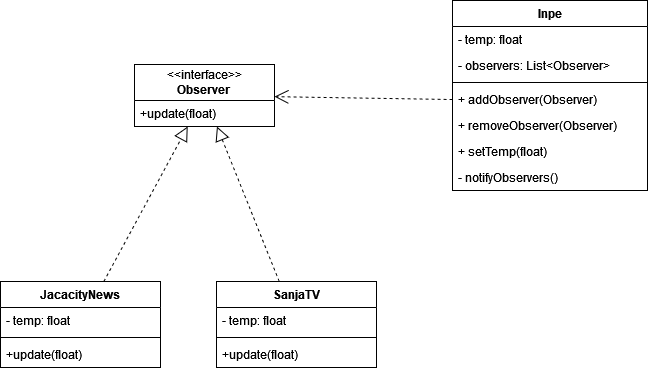

The diagram above was exported from draw.io. Its source (the exported page's mxGraphModel, read from the mxfile embedded in the PNG):
<mxGraphModel dx="1117" dy="1173" grid="0" gridSize="10" guides="1" tooltips="1" connect="1" arrows="1" fold="1" page="0" pageScale="1" pageWidth="827" pageHeight="1169" math="0" shadow="0">
  <root>
    <mxCell id="0" />
    <mxCell id="1" parent="0" />
    <mxCell id="iazE8a1G60ovrsulR7u4-2" value="&lt;div&gt;&amp;lt;&amp;lt;interface&amp;gt;&amp;gt;&lt;/div&gt;&lt;div&gt;&lt;b&gt;Observer&lt;/b&gt;&lt;br&gt;&lt;/div&gt;" style="swimlane;fontStyle=0;childLayout=stackLayout;horizontal=1;startSize=36;fillColor=none;horizontalStack=0;resizeParent=1;resizeParentMax=0;resizeLast=0;collapsible=1;marginBottom=0;whiteSpace=wrap;html=1;" vertex="1" parent="1">
      <mxGeometry x="20" y="-72" width="140" height="62" as="geometry" />
    </mxCell>
    <mxCell id="iazE8a1G60ovrsulR7u4-3" value="+update(float)" style="text;strokeColor=none;fillColor=none;align=left;verticalAlign=top;spacingLeft=4;spacingRight=4;overflow=hidden;rotatable=0;points=[[0,0.5],[1,0.5]];portConstraint=eastwest;whiteSpace=wrap;html=1;" vertex="1" parent="iazE8a1G60ovrsulR7u4-2">
      <mxGeometry y="36" width="140" height="26" as="geometry" />
    </mxCell>
    <mxCell id="iazE8a1G60ovrsulR7u4-8" value="Inpe" style="swimlane;fontStyle=1;align=center;verticalAlign=top;childLayout=stackLayout;horizontal=1;startSize=26;horizontalStack=0;resizeParent=1;resizeParentMax=0;resizeLast=0;collapsible=1;marginBottom=0;whiteSpace=wrap;html=1;" vertex="1" parent="1">
      <mxGeometry x="338" y="-136" width="195" height="190" as="geometry" />
    </mxCell>
    <mxCell id="iazE8a1G60ovrsulR7u4-9" value="- temp: float" style="text;strokeColor=none;fillColor=none;align=left;verticalAlign=top;spacingLeft=4;spacingRight=4;overflow=hidden;rotatable=0;points=[[0,0.5],[1,0.5]];portConstraint=eastwest;whiteSpace=wrap;html=1;" vertex="1" parent="iazE8a1G60ovrsulR7u4-8">
      <mxGeometry y="26" width="195" height="26" as="geometry" />
    </mxCell>
    <mxCell id="iazE8a1G60ovrsulR7u4-12" value="- observers: List&amp;lt;Observer&amp;gt;" style="text;strokeColor=none;fillColor=none;align=left;verticalAlign=top;spacingLeft=4;spacingRight=4;overflow=hidden;rotatable=0;points=[[0,0.5],[1,0.5]];portConstraint=eastwest;whiteSpace=wrap;html=1;" vertex="1" parent="iazE8a1G60ovrsulR7u4-8">
      <mxGeometry y="52" width="195" height="26" as="geometry" />
    </mxCell>
    <mxCell id="iazE8a1G60ovrsulR7u4-10" value="" style="line;strokeWidth=1;fillColor=none;align=left;verticalAlign=middle;spacingTop=-1;spacingLeft=3;spacingRight=3;rotatable=0;labelPosition=right;points=[];portConstraint=eastwest;strokeColor=inherit;" vertex="1" parent="iazE8a1G60ovrsulR7u4-8">
      <mxGeometry y="78" width="195" height="8" as="geometry" />
    </mxCell>
    <mxCell id="iazE8a1G60ovrsulR7u4-11" value="+ addObserver(Observer)" style="text;strokeColor=none;fillColor=none;align=left;verticalAlign=top;spacingLeft=4;spacingRight=4;overflow=hidden;rotatable=0;points=[[0,0.5],[1,0.5]];portConstraint=eastwest;whiteSpace=wrap;html=1;" vertex="1" parent="iazE8a1G60ovrsulR7u4-8">
      <mxGeometry y="86" width="195" height="26" as="geometry" />
    </mxCell>
    <mxCell id="iazE8a1G60ovrsulR7u4-14" value="+ removeObserver(Observer)" style="text;strokeColor=none;fillColor=none;align=left;verticalAlign=top;spacingLeft=4;spacingRight=4;overflow=hidden;rotatable=0;points=[[0,0.5],[1,0.5]];portConstraint=eastwest;whiteSpace=wrap;html=1;" vertex="1" parent="iazE8a1G60ovrsulR7u4-8">
      <mxGeometry y="112" width="195" height="26" as="geometry" />
    </mxCell>
    <mxCell id="iazE8a1G60ovrsulR7u4-15" value="+ setTemp(float)" style="text;strokeColor=none;fillColor=none;align=left;verticalAlign=top;spacingLeft=4;spacingRight=4;overflow=hidden;rotatable=0;points=[[0,0.5],[1,0.5]];portConstraint=eastwest;whiteSpace=wrap;html=1;" vertex="1" parent="iazE8a1G60ovrsulR7u4-8">
      <mxGeometry y="138" width="195" height="26" as="geometry" />
    </mxCell>
    <mxCell id="iazE8a1G60ovrsulR7u4-13" value="- notifyObservers()" style="text;strokeColor=none;fillColor=none;align=left;verticalAlign=top;spacingLeft=4;spacingRight=4;overflow=hidden;rotatable=0;points=[[0,0.5],[1,0.5]];portConstraint=eastwest;whiteSpace=wrap;html=1;" vertex="1" parent="iazE8a1G60ovrsulR7u4-8">
      <mxGeometry y="164" width="195" height="26" as="geometry" />
    </mxCell>
    <mxCell id="iazE8a1G60ovrsulR7u4-18" value="" style="endArrow=open;endSize=12;dashed=1;html=1;rounded=0;exitX=0;exitY=0.5;exitDx=0;exitDy=0;" edge="1" parent="1" source="iazE8a1G60ovrsulR7u4-11" target="iazE8a1G60ovrsulR7u4-2">
      <mxGeometry width="160" relative="1" as="geometry">
        <mxPoint x="144" y="109" as="sourcePoint" />
        <mxPoint x="304" y="109" as="targetPoint" />
      </mxGeometry>
    </mxCell>
    <mxCell id="iazE8a1G60ovrsulR7u4-19" value="" style="endArrow=block;dashed=1;endFill=0;endSize=12;html=1;rounded=0;" edge="1" parent="1" source="iazE8a1G60ovrsulR7u4-20" target="iazE8a1G60ovrsulR7u4-2">
      <mxGeometry width="160" relative="1" as="geometry">
        <mxPoint x="-62" y="70" as="sourcePoint" />
        <mxPoint x="98" y="70" as="targetPoint" />
      </mxGeometry>
    </mxCell>
    <mxCell id="iazE8a1G60ovrsulR7u4-20" value="JacacityNews" style="swimlane;fontStyle=1;align=center;verticalAlign=top;childLayout=stackLayout;horizontal=1;startSize=26;horizontalStack=0;resizeParent=1;resizeParentMax=0;resizeLast=0;collapsible=1;marginBottom=0;whiteSpace=wrap;html=1;" vertex="1" parent="1">
      <mxGeometry x="-114" y="145" width="160" height="86" as="geometry" />
    </mxCell>
    <mxCell id="iazE8a1G60ovrsulR7u4-21" value="- temp: float" style="text;strokeColor=none;fillColor=none;align=left;verticalAlign=top;spacingLeft=4;spacingRight=4;overflow=hidden;rotatable=0;points=[[0,0.5],[1,0.5]];portConstraint=eastwest;whiteSpace=wrap;html=1;" vertex="1" parent="iazE8a1G60ovrsulR7u4-20">
      <mxGeometry y="26" width="160" height="26" as="geometry" />
    </mxCell>
    <mxCell id="iazE8a1G60ovrsulR7u4-22" value="" style="line;strokeWidth=1;fillColor=none;align=left;verticalAlign=middle;spacingTop=-1;spacingLeft=3;spacingRight=3;rotatable=0;labelPosition=right;points=[];portConstraint=eastwest;strokeColor=inherit;" vertex="1" parent="iazE8a1G60ovrsulR7u4-20">
      <mxGeometry y="52" width="160" height="8" as="geometry" />
    </mxCell>
    <mxCell id="iazE8a1G60ovrsulR7u4-23" value="+update(float)" style="text;strokeColor=none;fillColor=none;align=left;verticalAlign=top;spacingLeft=4;spacingRight=4;overflow=hidden;rotatable=0;points=[[0,0.5],[1,0.5]];portConstraint=eastwest;whiteSpace=wrap;html=1;" vertex="1" parent="iazE8a1G60ovrsulR7u4-20">
      <mxGeometry y="60" width="160" height="26" as="geometry" />
    </mxCell>
    <mxCell id="iazE8a1G60ovrsulR7u4-25" value="SanjaTV" style="swimlane;fontStyle=1;align=center;verticalAlign=top;childLayout=stackLayout;horizontal=1;startSize=26;horizontalStack=0;resizeParent=1;resizeParentMax=0;resizeLast=0;collapsible=1;marginBottom=0;whiteSpace=wrap;html=1;" vertex="1" parent="1">
      <mxGeometry x="102" y="145" width="160" height="86" as="geometry" />
    </mxCell>
    <mxCell id="iazE8a1G60ovrsulR7u4-26" value="- temp: float" style="text;strokeColor=none;fillColor=none;align=left;verticalAlign=top;spacingLeft=4;spacingRight=4;overflow=hidden;rotatable=0;points=[[0,0.5],[1,0.5]];portConstraint=eastwest;whiteSpace=wrap;html=1;" vertex="1" parent="iazE8a1G60ovrsulR7u4-25">
      <mxGeometry y="26" width="160" height="26" as="geometry" />
    </mxCell>
    <mxCell id="iazE8a1G60ovrsulR7u4-27" value="" style="line;strokeWidth=1;fillColor=none;align=left;verticalAlign=middle;spacingTop=-1;spacingLeft=3;spacingRight=3;rotatable=0;labelPosition=right;points=[];portConstraint=eastwest;strokeColor=inherit;" vertex="1" parent="iazE8a1G60ovrsulR7u4-25">
      <mxGeometry y="52" width="160" height="8" as="geometry" />
    </mxCell>
    <mxCell id="iazE8a1G60ovrsulR7u4-28" value="+update(float)" style="text;strokeColor=none;fillColor=none;align=left;verticalAlign=top;spacingLeft=4;spacingRight=4;overflow=hidden;rotatable=0;points=[[0,0.5],[1,0.5]];portConstraint=eastwest;whiteSpace=wrap;html=1;" vertex="1" parent="iazE8a1G60ovrsulR7u4-25">
      <mxGeometry y="60" width="160" height="26" as="geometry" />
    </mxCell>
    <mxCell id="iazE8a1G60ovrsulR7u4-30" value="" style="endArrow=block;dashed=1;endFill=0;endSize=12;html=1;rounded=0;" edge="1" parent="1" source="iazE8a1G60ovrsulR7u4-25" target="iazE8a1G60ovrsulR7u4-2">
      <mxGeometry width="160" relative="1" as="geometry">
        <mxPoint x="-1" y="155" as="sourcePoint" />
        <mxPoint x="83" as="targetPoint" />
      </mxGeometry>
    </mxCell>
  </root>
</mxGraphModel>